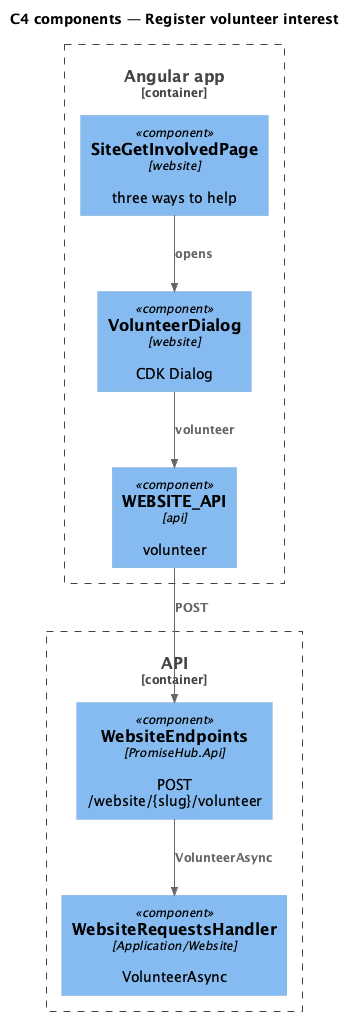

The diagram above was rendered by PlantUML. Its source (embedded in the PNG):
@startuml
!include <C4/C4_Component>
title C4 components — Register volunteer interest
Container_Boundary(web, "Angular app") {
  Component(page, "SiteGetInvolvedPage", "website", "three ways to help")
  Component(dlg, "VolunteerDialog", "website", "CDK Dialog")
  Component(client, "WEBSITE_API", "api", "volunteer")
}
Container_Boundary(api, "API") {
  Component(ep, "WebsiteEndpoints", "PromiseHub.Api", "POST /website/{slug}/volunteer")
  Component(h, "WebsiteRequestsHandler", "Application/Website", "VolunteerAsync")
}

Rel(page, dlg, "opens")
Rel(dlg, client, "volunteer")
Rel(client, ep, "POST")
Rel(ep, h, "VolunteerAsync")
@enduml